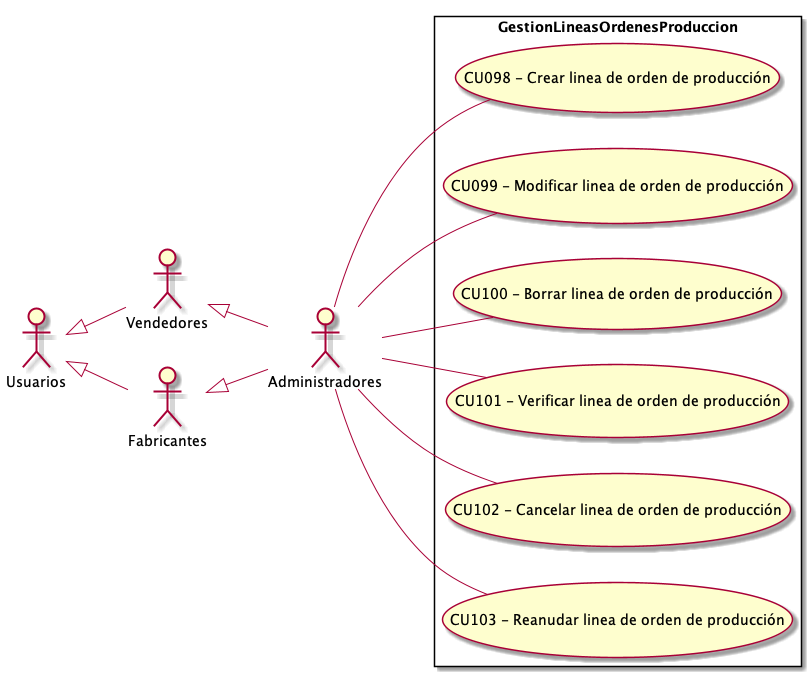

The diagram above was rendered by PlantUML. Its source (embedded in the PNG):
@startuml GestionLineasOrdenesProduccion
top to bottom direction
:Usuarios: 
:Administradores: 
:Vendedores:
:Fabricantes:

Usuarios <|-- Vendedores
Usuarios <|-- Fabricantes
Vendedores <|-- Administradores
Fabricantes <|-- Administradores

 left to right direction

rectangle GestionLineasOrdenesProduccion{
    UseCase "CU098 - Crear linea de orden de producción" as C
    UseCase "CU099 - Modificar linea de orden de producción" as M
    UseCase "CU100 - Borrar linea de orden de producción" as B
    UseCase "CU101 - Verificar linea de orden de producción" as Verificar
    UseCase "CU102 - Cancelar linea de orden de producción" as Cancelar
    UseCase "CU103 - Reanudar linea de orden de producción" as Reanudar
}
    Administradores -- C
    Administradores -- Verificar
    Administradores -- Cancelar
    Administradores -- Reanudar
    Administradores -- B
    Administradores -- M
    
@enduml